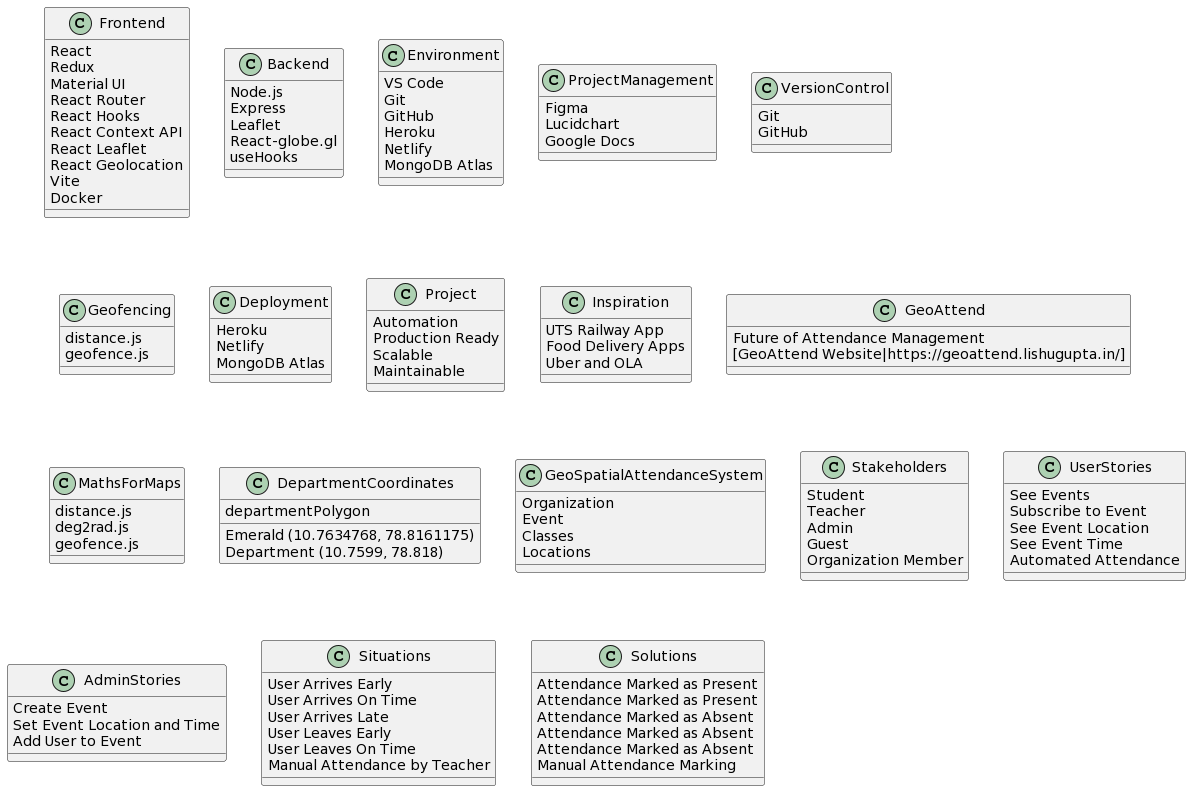

The diagram above was rendered by PlantUML. Its source (embedded in the PNG):
@startuml
!define RECTANGLE class

RECTANGLE Frontend {
  React
  Redux
  Material UI
  React Router
  React Hooks
  React Context API
  React Leaflet
  React Geolocation
  Vite
  Docker
}

RECTANGLE Backend {
  Node.js
  Express
  Leaflet
  React-globe.gl
  useHooks
}

RECTANGLE Environment {
  VS Code
  Git
  GitHub
  Heroku
  Netlify
  MongoDB Atlas
}

RECTANGLE ProjectManagement {
  Figma
  Lucidchart
  Google Docs
}

RECTANGLE VersionControl {
  Git
  GitHub
}

RECTANGLE Geofencing {
  distance.js
  geofence.js
}

RECTANGLE Deployment {
  Heroku
  Netlify
  MongoDB Atlas
}

class Project {
  Automation
  Production Ready
  Scalable
  Maintainable
}

class Inspiration {
  UTS Railway App
  Food Delivery Apps
  Uber and OLA
}

class GeoAttend {
  Future of Attendance Management
  [GeoAttend Website|https://geoattend.lishugupta.in/]
}

class MathsForMaps {
  distance.js
  deg2rad.js
  geofence.js
}

class DepartmentCoordinates {
  Emerald (10.7634768, 78.8161175)
  Department (10.7599, 78.818)
  departmentPolygon
}

class GeoSpatialAttendanceSystem {
  Organization
  Event
  Classes
  Locations
}

class Stakeholders {
  Student
  Teacher
  Admin
  Guest
  Organization Member
}

class UserStories {
  See Events
  Subscribe to Event
  See Event Location
  See Event Time
  Automated Attendance
}

class AdminStories {
  Create Event
  Set Event Location and Time
  Add User to Event
}

class Situations {
  User Arrives Early
  User Arrives On Time
  User Arrives Late
  User Leaves Early
  User Leaves On Time
  Manual Attendance by Teacher
}

class Solutions {
  Attendance Marked as Present
  Attendance Marked as Present
  Attendance Marked as Absent
  Attendance Marked as Absent
  Attendance Marked as Absent
  Manual Attendance Marking
}
@enduml